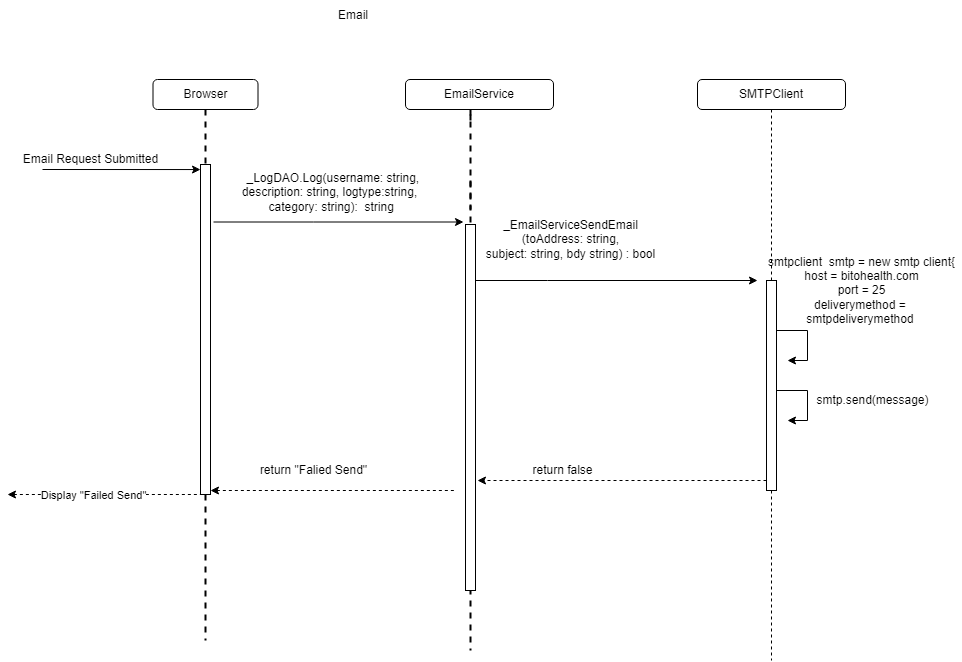

The diagram above was exported from draw.io. Its source (the exported page's mxGraphModel, read from the mxfile embedded in the PNG):
<mxGraphModel dx="1052" dy="997" grid="1" gridSize="10" guides="1" tooltips="1" connect="1" arrows="1" fold="1" page="1" pageScale="1" pageWidth="850" pageHeight="1100" math="0" shadow="0">
  <root>
    <mxCell id="bKsFcwBbV9xGafHMddhL-0" />
    <mxCell id="bKsFcwBbV9xGafHMddhL-1" parent="bKsFcwBbV9xGafHMddhL-0" />
    <mxCell id="bKsFcwBbV9xGafHMddhL-2" value="" style="line;strokeWidth=2;direction=south;html=1;dashed=1;" parent="bKsFcwBbV9xGafHMddhL-1" vertex="1">
      <mxGeometry x="1428" y="330" width="10" height="470" as="geometry" />
    </mxCell>
    <mxCell id="bKsFcwBbV9xGafHMddhL-3" value="" style="endArrow=classic;html=1;rounded=0;exitX=1.2;exitY=0.058;exitDx=0;exitDy=0;exitPerimeter=0;" parent="bKsFcwBbV9xGafHMddhL-1" edge="1">
      <mxGeometry width="50" height="50" relative="1" as="geometry">
        <mxPoint x="1005" y="319" as="sourcePoint" />
        <mxPoint x="1163" y="319.05999999999995" as="targetPoint" />
      </mxGeometry>
    </mxCell>
    <mxCell id="bKsFcwBbV9xGafHMddhL-4" value="Email Request Submitted" style="text;html=1;align=center;verticalAlign=middle;resizable=0;points=[];autosize=1;strokeColor=none;fillColor=none;" parent="bKsFcwBbV9xGafHMddhL-1" vertex="1">
      <mxGeometry x="978" y="299" width="150" height="20" as="geometry" />
    </mxCell>
    <mxCell id="bKsFcwBbV9xGafHMddhL-5" value="" style="line;strokeWidth=2;direction=south;html=1;dashed=1;" parent="bKsFcwBbV9xGafHMddhL-1" vertex="1">
      <mxGeometry x="1428" y="264" width="10" height="10" as="geometry" />
    </mxCell>
    <mxCell id="bKsFcwBbV9xGafHMddhL-6" value="" style="line;strokeWidth=2;direction=south;html=1;dashed=1;" parent="bKsFcwBbV9xGafHMddhL-1" vertex="1">
      <mxGeometry x="1428" y="259" width="10" height="100" as="geometry" />
    </mxCell>
    <mxCell id="bKsFcwBbV9xGafHMddhL-7" value="" style="endArrow=classic;html=1;rounded=0;" parent="bKsFcwBbV9xGafHMddhL-1" edge="1">
      <mxGeometry width="50" height="50" relative="1" as="geometry">
        <mxPoint x="1176" y="371.5" as="sourcePoint" />
        <mxPoint x="1426" y="371.5" as="targetPoint" />
        <Array as="points">
          <mxPoint x="1276" y="371.5" />
        </Array>
      </mxGeometry>
    </mxCell>
    <mxCell id="bKsFcwBbV9xGafHMddhL-8" value="" style="endArrow=none;html=1;rounded=0;entryX=0;entryY=1;entryDx=0;entryDy=0;startArrow=classic;startFill=1;endFill=0;dashed=1;" parent="bKsFcwBbV9xGafHMddhL-1" target="bKsFcwBbV9xGafHMddhL-12" edge="1">
      <mxGeometry width="50" height="50" relative="1" as="geometry">
        <mxPoint x="970" y="644" as="sourcePoint" />
        <mxPoint x="1132.8200000000002" y="542.8199999999999" as="targetPoint" />
        <Array as="points">
          <mxPoint x="1069" y="644" />
        </Array>
      </mxGeometry>
    </mxCell>
    <mxCell id="bKsFcwBbV9xGafHMddhL-9" value="Display &quot;Failed Send&quot;" style="edgeLabel;html=1;align=center;verticalAlign=middle;resizable=0;points=[];" parent="bKsFcwBbV9xGafHMddhL-8" vertex="1" connectable="0">
      <mxGeometry x="-0.1207" relative="1" as="geometry">
        <mxPoint as="offset" />
      </mxGeometry>
    </mxCell>
    <mxCell id="bKsFcwBbV9xGafHMddhL-10" value="Email" style="text;html=1;strokeColor=none;fillColor=none;align=center;verticalAlign=middle;whiteSpace=wrap;rounded=0;" parent="bKsFcwBbV9xGafHMddhL-1" vertex="1">
      <mxGeometry x="1266" y="150" width="100" height="30" as="geometry" />
    </mxCell>
    <mxCell id="bKsFcwBbV9xGafHMddhL-11" value="" style="line;strokeWidth=2;direction=south;html=1;dashed=1;" parent="bKsFcwBbV9xGafHMddhL-1" vertex="1">
      <mxGeometry x="1163" y="259" width="10" height="100" as="geometry" />
    </mxCell>
    <mxCell id="bKsFcwBbV9xGafHMddhL-12" value="" style="rounded=0;whiteSpace=wrap;html=1;" parent="bKsFcwBbV9xGafHMddhL-1" vertex="1">
      <mxGeometry x="1163" y="314" width="10" height="330" as="geometry" />
    </mxCell>
    <mxCell id="bKsFcwBbV9xGafHMddhL-13" value="" style="line;strokeWidth=2;direction=south;html=1;dashed=1;" parent="bKsFcwBbV9xGafHMddhL-1" vertex="1">
      <mxGeometry x="1163" y="644" width="10" height="146" as="geometry" />
    </mxCell>
    <mxCell id="bKsFcwBbV9xGafHMddhL-14" value="&lt;div&gt;&amp;nbsp;&lt;span&gt; _LogDAO&lt;/span&gt;&lt;span&gt;.&lt;/span&gt;&lt;span&gt;&lt;span&gt;L&lt;/span&gt;og(username: string,&lt;/span&gt;&lt;div&gt; description: string, logtype:string,&lt;/div&gt;&lt;div&gt;&amp;nbsp;category: string):&amp;nbsp; string&lt;/div&gt;&lt;span&gt;&lt;/span&gt;&lt;/div&gt;" style="text;html=1;align=center;verticalAlign=middle;resizable=0;points=[];autosize=1;strokeColor=none;fillColor=none;" parent="bKsFcwBbV9xGafHMddhL-1" vertex="1">
      <mxGeometry x="1192" y="317" width="200" height="50" as="geometry" />
    </mxCell>
    <mxCell id="bKsFcwBbV9xGafHMddhL-15" value="" style="endArrow=none;html=1;rounded=0;entryX=0;entryY=1;entryDx=0;entryDy=0;startArrow=classic;startFill=1;endFill=0;dashed=1;" parent="bKsFcwBbV9xGafHMddhL-1" edge="1">
      <mxGeometry width="50" height="50" relative="1" as="geometry">
        <mxPoint x="1173" y="640" as="sourcePoint" />
        <mxPoint x="1418" y="639.9999999999998" as="targetPoint" />
        <Array as="points" />
      </mxGeometry>
    </mxCell>
    <mxCell id="bKsFcwBbV9xGafHMddhL-16" value="Browser" style="rounded=1;whiteSpace=wrap;html=1;" parent="bKsFcwBbV9xGafHMddhL-1" vertex="1">
      <mxGeometry x="1115.5" y="229" width="105" height="30" as="geometry" />
    </mxCell>
    <mxCell id="bKsFcwBbV9xGafHMddhL-17" value="EmailService" style="rounded=1;whiteSpace=wrap;html=1;" parent="bKsFcwBbV9xGafHMddhL-1" vertex="1">
      <mxGeometry x="1368" y="229" width="148" height="30" as="geometry" />
    </mxCell>
    <mxCell id="bKsFcwBbV9xGafHMddhL-18" style="edgeStyle=orthogonalEdgeStyle;rounded=0;orthogonalLoop=1;jettySize=auto;html=1;endArrow=classic;endFill=1;" parent="bKsFcwBbV9xGafHMddhL-1" source="bKsFcwBbV9xGafHMddhL-19" edge="1">
      <mxGeometry relative="1" as="geometry">
        <mxPoint x="1720" y="430" as="targetPoint" />
        <Array as="points">
          <mxPoint x="1510" y="430" />
          <mxPoint x="1510" y="430" />
        </Array>
      </mxGeometry>
    </mxCell>
    <mxCell id="bKsFcwBbV9xGafHMddhL-19" value="" style="rounded=0;whiteSpace=wrap;html=1;" parent="bKsFcwBbV9xGafHMddhL-1" vertex="1">
      <mxGeometry x="1428" y="374" width="10" height="366" as="geometry" />
    </mxCell>
    <mxCell id="bKsFcwBbV9xGafHMddhL-20" value="_EmailServiceSendEmail&lt;br&gt;(toAddress: string,&lt;br&gt;subject: string, bdy string) : bool" style="text;html=1;align=center;verticalAlign=middle;resizable=0;points=[];autosize=1;strokeColor=none;fillColor=none;" parent="bKsFcwBbV9xGafHMddhL-1" vertex="1">
      <mxGeometry x="1438" y="364" width="190" height="50" as="geometry" />
    </mxCell>
    <mxCell id="bKsFcwBbV9xGafHMddhL-21" style="edgeStyle=orthogonalEdgeStyle;rounded=0;orthogonalLoop=1;jettySize=auto;html=1;dashed=1;endArrow=none;endFill=0;startArrow=none;" parent="bKsFcwBbV9xGafHMddhL-1" source="bKsFcwBbV9xGafHMddhL-25" edge="1">
      <mxGeometry relative="1" as="geometry">
        <mxPoint x="1734" y="810" as="targetPoint" />
      </mxGeometry>
    </mxCell>
    <mxCell id="bKsFcwBbV9xGafHMddhL-22" value="SMTPClient" style="rounded=1;whiteSpace=wrap;html=1;" parent="bKsFcwBbV9xGafHMddhL-1" vertex="1">
      <mxGeometry x="1660" y="229" width="148" height="30" as="geometry" />
    </mxCell>
    <mxCell id="bKsFcwBbV9xGafHMddhL-23" style="edgeStyle=orthogonalEdgeStyle;rounded=0;orthogonalLoop=1;jettySize=auto;html=1;endArrow=classic;endFill=1;" parent="bKsFcwBbV9xGafHMddhL-1" source="bKsFcwBbV9xGafHMddhL-25" edge="1">
      <mxGeometry relative="1" as="geometry">
        <mxPoint x="1750" y="510" as="targetPoint" />
        <Array as="points">
          <mxPoint x="1770" y="480" />
          <mxPoint x="1770" y="510" />
        </Array>
      </mxGeometry>
    </mxCell>
    <mxCell id="bKsFcwBbV9xGafHMddhL-24" style="edgeStyle=orthogonalEdgeStyle;rounded=0;orthogonalLoop=1;jettySize=auto;html=1;endArrow=classic;endFill=1;dashed=1;" parent="bKsFcwBbV9xGafHMddhL-1" source="bKsFcwBbV9xGafHMddhL-25" edge="1">
      <mxGeometry relative="1" as="geometry">
        <mxPoint x="1440" y="630" as="targetPoint" />
        <Array as="points">
          <mxPoint x="1440" y="630" />
        </Array>
      </mxGeometry>
    </mxCell>
    <mxCell id="bKsFcwBbV9xGafHMddhL-25" value="" style="rounded=0;whiteSpace=wrap;html=1;" parent="bKsFcwBbV9xGafHMddhL-1" vertex="1">
      <mxGeometry x="1729" y="430" width="10" height="210" as="geometry" />
    </mxCell>
    <mxCell id="bKsFcwBbV9xGafHMddhL-26" value="" style="edgeStyle=orthogonalEdgeStyle;rounded=0;orthogonalLoop=1;jettySize=auto;html=1;dashed=1;endArrow=none;endFill=0;" parent="bKsFcwBbV9xGafHMddhL-1" source="bKsFcwBbV9xGafHMddhL-22" target="bKsFcwBbV9xGafHMddhL-25" edge="1">
      <mxGeometry relative="1" as="geometry">
        <mxPoint x="1734" y="750" as="targetPoint" />
        <mxPoint x="1734" y="259" as="sourcePoint" />
      </mxGeometry>
    </mxCell>
    <mxCell id="bKsFcwBbV9xGafHMddhL-27" value="smtpclient&amp;nbsp; smtp = new smtp client{&lt;br&gt;host = bitohealth.com&lt;br&gt;port = 25&lt;br&gt;deliverymethod = &lt;br&gt;smtpdeliverymethod&amp;nbsp;" style="text;html=1;align=center;verticalAlign=middle;resizable=0;points=[];autosize=1;strokeColor=none;fillColor=none;" parent="bKsFcwBbV9xGafHMddhL-1" vertex="1">
      <mxGeometry x="1724" y="400" width="200" height="80" as="geometry" />
    </mxCell>
    <mxCell id="bKsFcwBbV9xGafHMddhL-28" value="smtp.send(message)" style="text;html=1;align=center;verticalAlign=middle;resizable=0;points=[];autosize=1;strokeColor=none;fillColor=none;" parent="bKsFcwBbV9xGafHMddhL-1" vertex="1">
      <mxGeometry x="1770" y="540" width="130" height="20" as="geometry" />
    </mxCell>
    <mxCell id="bKsFcwBbV9xGafHMddhL-29" style="edgeStyle=orthogonalEdgeStyle;rounded=0;orthogonalLoop=1;jettySize=auto;html=1;endArrow=classic;endFill=1;" parent="bKsFcwBbV9xGafHMddhL-1" edge="1">
      <mxGeometry relative="1" as="geometry">
        <mxPoint x="1750" y="570" as="targetPoint" />
        <mxPoint x="1739" y="540" as="sourcePoint" />
        <Array as="points">
          <mxPoint x="1770" y="540" />
          <mxPoint x="1770" y="570" />
        </Array>
      </mxGeometry>
    </mxCell>
    <mxCell id="bKsFcwBbV9xGafHMddhL-30" value="return false" style="text;html=1;align=center;verticalAlign=middle;resizable=0;points=[];autosize=1;strokeColor=none;fillColor=none;" parent="bKsFcwBbV9xGafHMddhL-1" vertex="1">
      <mxGeometry x="1485" y="610" width="80" height="20" as="geometry" />
    </mxCell>
    <mxCell id="bKsFcwBbV9xGafHMddhL-31" value="return &quot;Falied Send&quot;" style="text;html=1;align=center;verticalAlign=middle;resizable=0;points=[];autosize=1;strokeColor=none;fillColor=none;" parent="bKsFcwBbV9xGafHMddhL-1" vertex="1">
      <mxGeometry x="1215.5" y="610" width="120" height="20" as="geometry" />
    </mxCell>
  </root>
</mxGraphModel>